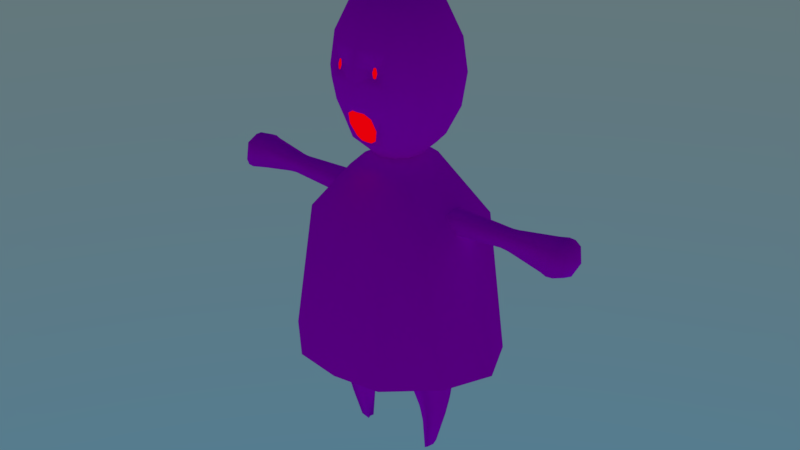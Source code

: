 # Source: KJ_ZL_Character_Models_01.blend  (saved by Blender 2.79.0; exported with 4.5.12 LTS)
import bpy
from mathutils import Matrix  # noqa: F401  (used for matrix-valued properties, if any)

bpy.ops.wm.read_factory_settings(use_empty=True)
scene = bpy.context.scene
scene.name = 'Scene'

# ---- collections
col_collection_1 = bpy.data.collections.new('Collection 1'); scene.collection.children.link(col_collection_1)

# ---- images (referenced by path relative to the original .blend; pixels are not part of the script)
import os
ASSET_DIR = os.environ.get("B2B_ASSET_DIR", "")  # directory of the original .blend (textures are referenced by path, not embedded)
HERE = os.path.dirname(os.path.abspath(__file__))  # packed textures are extracted next to this script under _unpacked/

def load_image(name, relpath, width, height, colorspace="sRGB"):
    """Load a texture the original file referenced (path relative to the .blend, or extracted next to this script)."""
    p = next((c for c in (os.path.join(HERE, relpath), os.path.join(ASSET_DIR, relpath)) if relpath and os.path.exists(c)), "")
    if p:
        img = bpy.data.images.load(p, check_existing=True)
        img.name = name
    else:  # same state as the original file: an image datablock whose file is absent (Cycles renders it pink)
        img = bpy.data.images.new(name, width, height)
        img.source = "FILE"
        img.filepath = "//" + (relpath or name)
    img.colorspace_settings.name = colorspace
    return img
img_coloratlasraw_png = load_image('colorAtlasRaw.png', 'colorAtlasRaw.png', 1024, 1024, 'sRGB')

# ---- materials (node trees are filled in below, after node groups)
mat_atlascarrier = bpy.data.materials.new('atlasCarrier')
mat_atlascarrier.alpha_threshold = 0.0
mat_atlascarrier.roughness = 0.5
mat_emitter = bpy.data.materials.new('emitter')
mat_emitter.alpha_threshold = 0.0
mat_emitter.diffuse_color = (0.8, 0.0, 0.00322, 1.0)
mat_emitter.roughness = 0.5

# ---- material node trees
mat_atlascarrier.use_nodes = True; mat_atlascarrier.node_tree.nodes.clear()
_N = mat_atlascarrier.node_tree.nodes; _L = mat_atlascarrier.node_tree.links
n0 = _N.new('ShaderNodeOutputMaterial'); n0.name = 'Material Output'; n0.location = (300, 300)
n1 = _N.new('ShaderNodeBsdfDiffuse'); n1.name = 'Diffuse BSDF'; n1.location = (10, 300)
n2 = _N.new('ShaderNodeTexImage'); n2.name = 'Image Texture'; n2.location = (-196, 327)
n2.width = 140
n2.image = img_coloratlasraw_png
_L.new(n1.outputs[0], n0.inputs[0])
_L.new(n2.outputs[0], n1.inputs[0])
n0.is_active_output = True
mat_emitter.use_nodes = True; mat_emitter.node_tree.nodes.clear()
_N = mat_emitter.node_tree.nodes; _L = mat_emitter.node_tree.links
n0 = _N.new('ShaderNodeOutputMaterial'); n0.name = 'Material Output'; n0.location = (300, 300)
n1 = _N.new('ShaderNodeEmission'); n1.name = 'Emission'; n1.location = (10, 300)
n1.inputs[0].default_value = (0.8, 0.0, 0.00309, 1.0)
_L.new(n1.outputs[0], n0.inputs[0])
n0.is_active_output = True

# ---- world
world_world = bpy.data.worlds.new('World'); scene.world = world_world
world_world.use_nodes = True; world_world.node_tree.nodes.clear()
_N = world_world.node_tree.nodes; _L = world_world.node_tree.links
n0 = _N.new('ShaderNodeOutputWorld'); n0.name = 'World Output'; n0.location = (300, 300)
n1 = _N.new('ShaderNodeBackground'); n1.name = 'Background'; n1.location = (10, 300)
n2 = _N.new('ShaderNodeTexSky'); n2.name = 'Sky Texture'; n2.location = (-190, 300)
n2.sky_type = 'HOSEK_WILKIE'
n2.sun_elevation = 1.571
_L.new(n1.outputs[0], n0.inputs[0])
_L.new(n2.outputs[0], n1.inputs[0])
n0.is_active_output = True
world_world.color = (0.05088, 0.05088, 0.05088)
world_world.use_sun_shadow = False
world_world.sun_shadow_jitter_overblur = 0.0
world_world.cycles.sampling_method = 'MANUAL'

# ---- meshes
me_sphere_001 = bpy.data.meshes.new('Sphere.001')
me_sphere_001.from_pydata([(0.0, 0.9091, 0.797), (0.0, 9.564e-09, 1.648), (0.0, -0.5865, 1.368), (0.0, -0.9828, 0.797), (-0.1341, -0.5485, 1.368), (-0.3898, -0.8781, 0.797), (-0.3934, -0.3542, 1.368), (-0.8316, -0.5329, 0.797), (-0.4883, 1.831e-07, 1.368), (-0.9933, 2.874e-07, 0.797), (-0.3934, 0.3542, 1.368), (-0.8316, 0.6035, 0.797), (-0.1341, 0.5345, 1.368), (-0.3898, 0.8383, 0.797), (0.0, 0.5743, 1.368), (0.0, 1.182, -0.8514), (0.0, -1.131, -0.8514), (-0.5811, -1.047, -0.8514), (-1.113, -0.5653, -0.8514), (-1.361, 2.932e-07, -0.8514), (-1.113, 0.5653, -0.8514), (-0.5811, 1.047, -0.8514)], [], [(3, 2, 4, 5), (2, 1, 4), (4, 1, 6), (5, 4, 6, 7), (6, 1, 8), (7, 6, 8, 9), (9, 8, 10, 11), (8, 1, 10), (11, 10, 12, 13), (10, 1, 12), (12, 1, 14), (13, 12, 14, 0), (3, 5, 17, 16), (9, 11, 20, 19), (5, 7, 18, 17), (13, 0, 15, 21), (11, 13, 21, 20), (7, 9, 19, 18)])
me_sphere_001.polygons.foreach_set('use_smooth', [True] * 18)
_uv = me_sphere_001.uv_layers.new(name='UVMap')
_uv.uv.foreach_set('vector', [0.4365, 0.05395, 0.4368, 0.05352, 0.437, 0.0537, 0.4368, 0.0541, 0.4368, 0.05352, 0.4374, 0.05328, 0.437, 0.0537, 0.437, 0.0537, 0.4374, 0.05328, 0.4372, 0.0538, 0.4368, 0.0541, 0.437, 0.0537, 0.4372, 0.0538, 0.4371, 0.05418, 0.4372, 0.0538, 0.4374, 0.05328, 0.4374, 0.05383, 0.4371, 0.05418, 0.4372, 0.0538, 0.4374, 0.05383, 0.4374, 0.05421, 0.4374, 0.05421, 0.4374, 0.05383, 0.4376, 0.05381, 0.4377, 0.05419, 0.4374, 0.05383, 0.4374, 0.05328, 0.4376, 0.05381, 0.4377, 0.05419, 0.4376, 0.05381, 0.4378, 0.05371, 0.438, 0.05413, 0.4376, 0.05381, 0.4374, 0.05328, 0.4378, 0.05371, 0.4378, 0.05371, 0.4374, 0.05328, 0.438, 0.05354, 0.438, 0.05413, 0.4378, 0.05371, 0.438, 0.05354, 0.4383, 0.05399, 0.4365, 0.05395, 0.4368, 0.0541, 0.4368, 0.0541, 0.4365, 0.05395, 0.4374, 0.05421, 0.4377, 0.05419, 0.4377, 0.05419, 0.4374, 0.05421, 0.4368, 0.0541, 0.4371, 0.05418, 0.4371, 0.05418, 0.4368, 0.0541, 0.438, 0.05413, 0.4383, 0.05399, 0.4383, 0.05399, 0.438, 0.05413, 0.4377, 0.05419, 0.438, 0.05413, 0.438, 0.05413, 0.4377, 0.05419, 0.4371, 0.05418, 0.4374, 0.05421, 0.4374, 0.05421, 0.4371, 0.05418])
me_sphere_001.materials.append(mat_atlascarrier)
me_sphere_001.materials.append(mat_emitter)
me_sphere_001.use_remesh_preserve_volume = False
me_sphere_001.use_remesh_preserve_attributes = False
me_sphere_001.use_mirror_vertex_groups = False
me_sphere_001.update()
me_sphere = bpy.data.meshes.new('Sphere')
me_sphere.from_pydata([(0.0, 0.6521, 1.108), (0.0, 0.9239, -0.3827), (0.0, 0.7071, -0.8157), (0.0, 0.3827, -1.078), (-1.308e-07, 7.55e-08, 1.568), (-0.455, 0.04786, -2.278), (-0.5253, 0.08844, -2.213), (-0.4678, 1.913e-07, -2.278), (-0.549, 2.062e-07, -2.213), (-0.455, -0.04786, -2.278), (-0.5253, -0.08844, -2.213), (-9.921e-10, -0.3827, 1.416), (0.0, -0.6521, 1.108), (0.0, -0.8143, 0.6282), (0.0, -0.9391, 0.04849), (-4.57e-08, -0.9239, -0.3827), (-4.57e-08, -0.7071, -0.8157), (-1.589e-08, -0.3827, -1.078), (-0.1913, -0.3314, 1.416), (-0.3295, -0.5648, 1.108), (-0.409, -0.7052, 0.6282), (-0.4713, -0.8133, 0.04849), (-0.4619, -0.8001, -0.3827), (-0.3536, -0.6124, -0.8157), (-0.1913, -0.3314, -1.078), (-0.3314, -0.1913, 1.416), (-0.5682, -0.3261, 1.108), (-0.7071, -0.4071, 0.6282), (-0.8151, -0.4696, 0.04849), (-0.8001, -0.4619, -0.3827), (-0.6124, -0.3536, -0.8157), (-0.3314, -0.1913, -1.315), (-0.3827, 1.692e-07, 1.416), (-0.6555, 2.256e-07, 1.108), (-0.8162, 1.956e-07, 0.6282), (-0.9409, 2.237e-07, 0.04849), (-0.9239, 1.99e-07, -0.3827), (-0.7071, 2.288e-07, -0.8157), (-0.2742, 1.692e-07, -1.315), (-0.3314, 0.1913, 1.416), (-0.5682, 0.3261, 1.108), (-0.7071, 0.4071, 0.6282), (-0.8151, 0.4696, 0.04849), (-0.8001, 0.4619, -0.3827), (-0.6124, 0.3536, -0.8157), (-0.3314, 0.1913, -1.315), (0.0, 1.51e-07, -1.154), (-0.1913, 0.3314, 1.416), (-0.3295, 0.5648, 1.108), (-0.409, 0.7052, 0.6282), (-0.4713, 0.8133, 0.04849), (-0.4619, 0.8001, -0.3827), (-0.3536, 0.6124, -0.8157), (-0.1913, 0.3314, -1.078), (1.391e-08, 0.3827, 1.416), (0.0, 0.8143, 0.6282), (0.0, 0.9391, 0.04849), (-0.6273, -0.258, -1.387), (-0.5936, -0.1725, -1.829), (-0.4461, 1.84e-07, -1.847), (-0.335, 1.734e-07, -1.434), (-0.5936, 0.1725, -1.829), (-0.6273, 0.258, -1.387), (-0.377, -0.1654, -1.429), (-0.4566, -0.09565, -1.847), (-0.6398, 2.134e-07, -1.829), (-0.6964, 2.207e-07, -1.387), (-0.377, 0.1654, -1.429), (-0.4566, 0.09565, -1.847), (-0.6213, -0.2261, -1.562), (-0.6143, -0.2082, -1.654), (-0.6186, -0.2173, -1.608), (-0.4168, 1.803e-07, -1.681), (-0.3934, 1.78e-07, -1.594), (-0.4067, 1.792e-07, -1.637), (-0.6143, 0.2082, -1.654), (-0.6213, 0.2261, -1.562), (-0.6186, 0.2173, -1.608), (-0.4216, -0.1343, -1.591), (-0.4384, -0.1196, -1.68), (-0.4315, -0.1266, -1.635), (-0.6701, 2.164e-07, -1.654), (-0.6819, 2.18e-07, -1.562), (-0.6769, 2.172e-07, -1.608), (-0.4216, 0.1343, -1.591), (-0.4384, 0.1196, -1.68), (-0.4315, 0.1266, -1.635), (-0.8216, 0.1514, 0.8343), (-0.7699, 0.1214, 1.013), (-0.7962, 2.308e-07, 1.057), (-0.8589, 2.178e-07, 0.7723), (-0.8216, -0.1514, 0.8343), (-0.7699, -0.1214, 1.013), (-2.326, -0.03919, 0.9687), (-2.326, -0.04893, 0.911), (-2.326, 2.489e-07, 0.9863), (-2.326, 2.453e-07, 0.8906), (-2.326, 0.03919, 0.9687), (-2.326, 0.04893, 0.911), (-1.475, 2.39e-07, 1.049), (-1.619, 2.426e-07, 1.067), (-1.518, 2.4e-07, 1.053), (-1.568, 2.411e-07, 1.058), (-1.473, -0.09498, 1.007), (-1.611, -0.1089, 1.018), (-1.515, -0.09816, 1.009), (-1.563, -0.1018, 1.012), (-1.611, 0.1089, 1.018), (-1.473, 0.09498, 1.007), (-1.563, 0.1018, 1.012), (-1.515, 0.09816, 1.009), (-1.624, 0.136, 0.8574), (-1.476, 0.1186, 0.8668), (-1.571, 0.1271, 0.8623), (-1.521, 0.1226, 0.8647), (-1.624, -0.136, 0.8574), (-1.476, -0.1186, 0.8668), (-1.571, -0.1271, 0.8623), (-1.521, -0.1226, 0.8647), (-1.479, 2.302e-07, 0.8173), (-1.634, 2.325e-07, 0.8007), (-1.525, 2.309e-07, 0.8136), (-1.578, 2.317e-07, 0.8093), (-0.7225, -0.1137, 0.9968), (-0.8884, -0.1194, 1.017), (-0.9332, -0.149, 0.8414), (-0.7709, -0.142, 0.8295), (-0.7402, 2.297e-07, 1.026), (-0.9136, 2.323e-07, 1.066), (-0.9668, 2.205e-07, 0.78), (-0.8024, 2.154e-07, 0.7722), (-0.8884, 0.1194, 1.017), (-0.7225, 0.1137, 0.9968), (-0.7709, 0.142, 0.8295), (-0.9332, 0.149, 0.8414), (-2.025, 2.365e-07, 0.7281), (-2.025, 0.2098, 0.8161), (-2.025, 0.1674, 1.063), (-2.025, 2.519e-07, 1.139), (-2.025, -0.1674, 1.063), (-2.025, -0.2098, 0.8161), (-2.267, -0.1429, 1.046), (-2.106, -0.1852, 1.077), (-2.182, -0.181, 1.074), (-2.106, 2.548e-07, 1.161), (-2.267, 2.545e-07, 1.111), (-2.182, 2.561e-07, 1.156), (-2.106, 0.1852, 1.077), (-2.267, 0.1429, 1.046), (-2.182, 0.181, 1.074), (-2.267, -0.1796, 0.8348), (-2.106, -0.2322, 0.8035), (-2.182, -0.2266, 0.8072), (-2.267, 0.1796, 0.8348), (-2.106, 0.2322, 0.8035), (-2.182, 0.2266, 0.8072), (-2.106, 2.377e-07, 0.7061), (-2.267, 2.413e-07, 0.7592), (-2.182, 2.389e-07, 0.7123), (0.0, 0.5205, 3.167), (0.0, 0.68, 2.077), (0.0, 0.5205, 1.753), (0.0, 0.2817, 1.536), (0.0, 1.705e-07, 3.46), (0.0, -0.3054, 2.13), (0.0, -0.2001, 1.907), (-0.06541, -0.2736, 2.09), (-0.04671, -0.2059, 1.939), (-0.1299, -0.524, 1.825), (-0.157, -0.6221, 2.104), (0.0, -0.5155, 1.779), (0.0, -0.6682, 2.162), (0.0, -0.2817, 3.384), (0.0, -0.5205, 3.167), (0.0, -0.68, 2.843), (0.0, -0.7361, 2.46), (0.0, -0.6943, 2.233), (0.0, -0.5205, 1.753), (0.0, -0.2817, 1.536), (-0.1408, -0.2439, 3.384), (-0.2602, -0.4508, 3.167), (-0.2457, -0.6365, 2.674), (-0.2517, -0.6493, 2.575), (-0.3471, -0.6013, 2.233), (-0.2602, -0.4508, 1.753), (-0.1408, -0.2439, 1.536), (-0.2439, -0.1408, 3.384), (-0.4508, -0.2602, 3.167), (-0.5889, -0.34, 2.843), (-0.6375, -0.368, 2.46), (-0.5889, -0.34, 2.077), (-0.4508, -0.2602, 1.753), (-0.2439, -0.1408, 1.536), (-0.2817, 2.395e-07, 3.384), (-0.5205, 2.834e-07, 3.167), (-0.68, 2.615e-07, 2.843), (-0.7361, 2.834e-07, 2.46), (-0.68, 2.615e-07, 2.077), (-0.5205, 2.834e-07, 1.753), (-0.2817, 2.395e-07, 1.536), (-0.2439, 0.1408, 3.384), (-0.4508, 0.2602, 3.167), (-0.5889, 0.34, 2.843), (-0.6375, 0.368, 2.46), (-0.5889, 0.34, 2.077), (-0.4508, 0.2602, 1.753), (-0.2439, 0.1408, 1.536), (0.0, 2.261e-07, 1.46), (-0.1408, 0.2439, 3.384), (-0.2602, 0.4508, 3.167), (-0.34, 0.5889, 2.843), (-0.368, 0.6375, 2.46), (-0.34, 0.5889, 2.077), (-0.2602, 0.4508, 1.753), (-0.1408, 0.2439, 1.536), (0.0, 0.2817, 3.384), (0.0, 0.68, 2.843), (0.0, 0.7361, 2.46), (-0.2204, -0.6577, 2.575), (-0.2162, -0.6444, 2.674), (-0.34, -0.5889, 2.843), (-0.368, -0.6375, 2.46), (0.0, 0.6003, 1.915), (-0.09616, -0.2398, 2.014), (0.0, -0.2527, 2.018), (-0.1836, -0.573, 1.965), (-0.3037, -0.526, 1.993), (-0.5198, -0.3001, 1.915), (-0.6003, 2.724e-07, 1.915), (-0.5198, 0.3001, 1.915), (-0.3001, 0.5198, 1.915), (-0.02336, -0.203, 1.904), (-0.0327, -0.2895, 2.131), (-0.07852, -0.6451, 2.154), (-0.06497, -0.5197, 1.784), (-0.07042, -0.2628, 1.536), (-0.1301, -0.4856, 1.753), (-0.1736, -0.6478, 2.233), (-0.184, -0.6868, 2.46), (-0.17, -0.6345, 2.843), (-0.1301, -0.4856, 3.167), (-0.07042, -0.2628, 3.384), (-0.2366, -0.6548, 2.565), (-0.2305, -0.6392, 2.683), (-0.1643, -0.3888, 2.603), (-0.04808, -0.2463, 2.016), (-0.2057, -0.6545, 2.624), (-0.354, -0.6132, 2.651), (-0.6132, -0.354, 2.651), (-0.7081, 2.724e-07, 2.651), (-0.6132, 0.354, 2.651), (-0.354, 0.6132, 2.651), (0.0, 0.7081, 2.651), (0.0, -0.7081, 2.651), (-0.2614, -0.6396, 2.624)], [], [(59, 64, 9, 7), (68, 59, 7, 5), (38, 31, 63, 60), (9, 10, 8, 7), (30, 37, 66, 57), (45, 38, 60, 67), (65, 61, 6, 8), (7, 8, 6, 5), (61, 68, 5, 6), (37, 44, 62, 66), (58, 65, 8, 10), (14, 13, 20, 21), (12, 11, 18, 19), (17, 16, 23, 24), (15, 14, 21, 22), (13, 12, 19, 20), (11, 4, 18), (46, 17, 24), (16, 15, 22, 23), (24, 23, 30, 31), (22, 21, 28, 29), (20, 19, 26, 27), (18, 4, 25), (46, 24, 31), (23, 22, 29, 30), (21, 20, 27, 28), (19, 18, 25, 26), (124, 128, 99, 103), (25, 4, 32), (46, 31, 38), (30, 29, 36, 37), (28, 27, 34, 35), (26, 25, 32, 33), (44, 45, 67, 62), (29, 28, 35, 36), (46, 38, 45), (37, 36, 43, 44), (35, 34, 41, 42), (33, 32, 39, 40), (31, 30, 57, 63), (36, 35, 42, 43), (134, 129, 119, 112), (32, 4, 39), (40, 39, 47, 48), (45, 44, 52, 53), (43, 42, 50, 51), (41, 40, 48, 49), (39, 4, 47), (46, 45, 53), (44, 43, 51, 52), (42, 41, 49, 50), (53, 52, 2, 3), (51, 50, 56, 1), (49, 48, 0, 55), (47, 4, 54), (46, 53, 3), (52, 51, 1, 2), (50, 49, 55, 56), (48, 47, 54, 0), (78, 73, 60, 63), (73, 84, 67, 60), (84, 76, 62, 67), (76, 82, 66, 62), (69, 78, 63, 57), (82, 69, 57, 66), (68, 61, 75, 85), (64, 59, 72, 79), (61, 65, 81, 75), (58, 64, 79, 70), (59, 68, 85, 72), (64, 58, 10, 9), (73, 78, 80, 74), (74, 80, 79, 72), (76, 84, 86, 77), (77, 86, 85, 75), (78, 69, 71, 80), (80, 71, 70, 79), (82, 76, 77, 83), (83, 77, 75, 81), (84, 73, 74, 86), (86, 74, 72, 85), (69, 82, 83, 71), (71, 83, 81, 70), (65, 58, 70, 81), (27, 26, 123, 126), (41, 34, 130, 133), (129, 125, 116, 119), (128, 131, 108, 99), (131, 128, 89, 88), (33, 40, 132, 127), (94, 93, 95, 96), (96, 95, 97, 98), (40, 41, 133, 132), (34, 27, 126, 130), (157, 150, 94, 96), (131, 134, 112, 108), (135, 140, 151, 156), (139, 138, 144, 142), (111, 120, 135, 136), (137, 136, 154, 147), (26, 33, 127, 123), (120, 111, 113, 122), (122, 113, 114, 121), (121, 114, 112, 119), (104, 115, 117, 106), (106, 117, 118, 105), (105, 118, 116, 103), (115, 120, 122, 117), (117, 122, 121, 118), (118, 121, 119, 116), (111, 107, 109, 113), (113, 109, 110, 114), (114, 110, 108, 112), (100, 104, 106, 102), (102, 106, 105, 101), (101, 105, 103, 99), (107, 100, 102, 109), (109, 102, 101, 110), (110, 101, 99, 108), (140, 139, 142, 151), (92, 91, 126, 123), (90, 91, 125, 129), (92, 89, 128, 124), (88, 87, 134, 131), (90, 87, 133, 130), (88, 89, 127, 132), (125, 124, 103, 116), (129, 134, 87, 90), (132, 133, 87, 88), (123, 127, 89, 92), (130, 126, 91, 90), (124, 125, 91, 92), (138, 137, 147, 144), (145, 148, 97, 95), (153, 157, 96, 98), (150, 141, 93, 94), (136, 135, 156, 154), (148, 153, 98, 97), (145, 141, 143, 146), (146, 143, 142, 144), (148, 145, 146, 149), (149, 146, 144, 147), (157, 153, 155, 158), (158, 155, 154, 156), (141, 150, 152, 143), (143, 152, 151, 142), (150, 157, 158, 152), (152, 158, 156, 151), (153, 148, 149, 155), (155, 149, 147, 154), (141, 145, 95, 93), (100, 107, 137, 138), (115, 104, 139, 140), (107, 111, 136, 137), (104, 100, 138, 139), (120, 115, 140, 135), (225, 168, 167, 223), (226, 184, 168, 225), (245, 232, 166, 223), (234, 170, 165, 231), (233, 169, 166, 232), (236, 177, 170, 234), (235, 236, 184, 185), (237, 238, 221, 183), (239, 240, 180, 220), (172, 163, 179, 241), (207, 178, 235, 185), (237, 183, 169, 233), (243, 181, 244), (240, 241, 179, 180), (220, 180, 187, 188), (179, 163, 186), (207, 185, 192), (226, 183, 190, 227), (247, 220, 188, 248), (180, 179, 186, 187), (185, 184, 191, 192), (183, 221, 189, 190), (207, 192, 199), (227, 190, 197, 228), (248, 188, 195, 249), (187, 186, 193, 194), (192, 191, 198, 199), (190, 189, 196, 197), (188, 187, 194, 195), (186, 163, 193), (194, 193, 200, 201), (199, 198, 205, 206), (197, 196, 203, 204), (195, 194, 201, 202), (193, 163, 200), (207, 199, 206), (228, 197, 204, 229), (249, 195, 202, 250), (206, 205, 213, 214), (204, 203, 211, 212), (202, 201, 209, 210), (200, 163, 208), (207, 206, 214), (229, 204, 212, 230), (250, 202, 210, 251), (201, 200, 208, 209), (208, 163, 215), (207, 214, 162), (230, 212, 160, 222), (251, 210, 216, 252), (209, 208, 215, 159), (214, 213, 161, 162), (212, 211, 217, 160), (210, 209, 159, 216), (246, 218, 175, 253), (254, 181, 220, 247), (242, 182, 221, 238), (243, 219, 174, 239), (254, 182, 244), (246, 219, 244), (242, 218, 244), (213, 230, 222, 161), (205, 229, 230, 213), (198, 228, 229, 205), (191, 227, 228, 198), (184, 226, 227, 191), (231, 245, 223, 167), (183, 226, 225, 169), (169, 225, 223, 166), (165, 224, 245, 231), (182, 242, 244), (181, 243, 239, 220), (218, 242, 238, 175), (173, 172, 241, 240), (219, 243, 244), (176, 237, 233, 171), (174, 173, 240, 239), (176, 175, 238, 237), (178, 177, 236, 235), (184, 236, 234, 168), (171, 233, 232, 164), (168, 234, 231, 167), (224, 164, 232, 245), (218, 246, 244), (181, 254, 244), (182, 254, 247, 221), (219, 246, 253, 174), (211, 251, 252, 217), (203, 250, 251, 211), (196, 249, 250, 203), (189, 248, 249, 196), (221, 247, 248, 189)])
me_sphere.polygons.foreach_set('use_smooth', [True] * 248)
me_sphere.polygons.foreach_set('material_index', [0, 0, 0, 0, 0, 0, 0, 0, 0, 0, 0, 0, 0, 0, 0, 0, 0, 0, 0, 0, 0, 0, 0, 0, 0, 0, 0, 0, 0, 0, 0, 0, 0, 0, 0, 0, 0, 0, 0, 0, 0, 0, 0, 0, 0, 0, 0, 0, 0, 0, 0, 0, 0, 0, 0, 0, 0, 0, 0, 0, 0, 0, 0, 0, 0, 0, 0, 0, 0, 0, 0, 0, 0, 0, 0, 0, 0, 0, 0, 0, 0, 0, 0, 0, 0, 0, 0, 0, 0, 0, 0, 0, 0, 0, 0, 0, 0, 0, 0, 0, 0, 0, 0, 0, 0, 0, 0, 0, 0, 0, 0, 0, 0, 0, 0, 0, 0, 0, 0, 0, 0, 0, 0, 0, 0, 0, 0, 0, 0, 0, 0, 0, 0, 0, 0, 0, 0, 0, 0, 0, 0, 0, 0, 0, 0, 0, 0, 0, 0, 0, 0, 0, 0, 0, 0, 0, 1, 0, 1, 1, 1, 0, 0, 0, 0, 0, 0, 0, 1, 0, 0, 0, 0, 0, 0, 0, 0, 0, 0, 0, 0, 0, 0, 0, 0, 0, 0, 0, 0, 0, 0, 0, 0, 0, 0, 0, 0, 0, 0, 0, 0, 0, 0, 0, 0, 0, 0, 0, 0, 0, 0, 0, 0, 0, 1, 1, 1, 0, 0, 0, 0, 0, 1, 0, 1, 1, 1, 0, 0, 0, 1, 0, 0, 0, 0, 0, 1, 1, 1, 1, 1, 0, 0, 0, 0, 0, 0, 0])
_uv = me_sphere.uv_layers.new(name='UVMap')
_uv.uv.foreach_set('vector', [0.4374, 0.1301, 0.4374, 0.1301, 0.4374, 0.1302, 0.4374, 0.1303, 0.4374, 0.1301, 0.4374, 0.1301, 0.4374, 0.1303, 0.4374, 0.1303, 0.4374, 0.1302, 0.4373, 0.1301, 0.4373, 0.1301, 0.4374, 0.1301, 0.4374, 0.1302, 0.4374, 0.1302, 0.4374, 0.1302, 0.4374, 0.1303, 0.4372, 0.1299, 0.4374, 0.1298, 0.4374, 0.1301, 0.4373, 0.1301, 0.4375, 0.1301, 0.4374, 0.1302, 0.4374, 0.1301, 0.4374, 0.1301, 0.4374, 0.1301, 0.4374, 0.1301, 0.4374, 0.1302, 0.4374, 0.1302, 0.4374, 0.1303, 0.4374, 0.1302, 0.4374, 0.1302, 0.4374, 0.1303, 0.4374, 0.1301, 0.4374, 0.1301, 0.4374, 0.1303, 0.4374, 0.1302, 0.4374, 0.1298, 0.4376, 0.1299, 0.4374, 0.1301, 0.4374, 0.1301, 0.4374, 0.1301, 0.4374, 0.1301, 0.4374, 0.1302, 0.4374, 0.1302, 0.4363, 0.1293, 0.4363, 0.1287, 0.4367, 0.1288, 0.4367, 0.1293, 0.4365, 0.1282, 0.4368, 0.1277, 0.437, 0.1279, 0.4368, 0.1283, 0.437, 0.1303, 0.4367, 0.1301, 0.4369, 0.1299, 0.4371, 0.1302, 0.4364, 0.1297, 0.4363, 0.1293, 0.4367, 0.1293, 0.4368, 0.1296, 0.4363, 0.1287, 0.4365, 0.1282, 0.4368, 0.1283, 0.4367, 0.1288, 0.4368, 0.1277, 0.4374, 0.1275, 0.437, 0.1279, 0.4374, 0.1304, 0.437, 0.1303, 0.4371, 0.1302, 0.4367, 0.1301, 0.4364, 0.1297, 0.4368, 0.1296, 0.4369, 0.1299, 0.4371, 0.1302, 0.4369, 0.1299, 0.4372, 0.1299, 0.4373, 0.1301, 0.4368, 0.1296, 0.4367, 0.1293, 0.4371, 0.1293, 0.4371, 0.1295, 0.4367, 0.1288, 0.4368, 0.1283, 0.4371, 0.1284, 0.4371, 0.1288, 0.437, 0.1279, 0.4374, 0.1275, 0.4372, 0.128, 0.4374, 0.1304, 0.4371, 0.1302, 0.4373, 0.1301, 0.4369, 0.1299, 0.4368, 0.1296, 0.4371, 0.1295, 0.4372, 0.1299, 0.4367, 0.1293, 0.4367, 0.1288, 0.4371, 0.1288, 0.4371, 0.1293, 0.4368, 0.1283, 0.437, 0.1279, 0.4372, 0.128, 0.4371, 0.1284, 0.4374, 0.1286, 0.4374, 0.1286, 0.4374, 0.1286, 0.4374, 0.1286, 0.4372, 0.128, 0.4374, 0.1275, 0.4374, 0.1281, 0.4374, 0.1304, 0.4373, 0.1301, 0.4374, 0.1302, 0.4372, 0.1299, 0.4371, 0.1295, 0.4374, 0.1295, 0.4374, 0.1298, 0.4371, 0.1293, 0.4371, 0.1288, 0.4374, 0.1288, 0.4374, 0.1292, 0.4371, 0.1284, 0.4372, 0.128, 0.4374, 0.1281, 0.4374, 0.1284, 0.4376, 0.1299, 0.4375, 0.1301, 0.4374, 0.1301, 0.4374, 0.1301, 0.4371, 0.1295, 0.4371, 0.1293, 0.4374, 0.1292, 0.4374, 0.1295, 0.4374, 0.1304, 0.4374, 0.1302, 0.4375, 0.1301, 0.4374, 0.1298, 0.4374, 0.1295, 0.4377, 0.1296, 0.4376, 0.1299, 0.4374, 0.1292, 0.4374, 0.1288, 0.4377, 0.1288, 0.4377, 0.1293, 0.4374, 0.1284, 0.4374, 0.1281, 0.4376, 0.128, 0.4377, 0.1284, 0.4373, 0.1301, 0.4372, 0.1299, 0.4373, 0.1301, 0.4373, 0.1301, 0.4374, 0.1295, 0.4374, 0.1292, 0.4377, 0.1293, 0.4377, 0.1296, 0.4374, 0.1286, 0.4374, 0.1286, 0.4374, 0.1286, 0.4374, 0.1286, 0.4374, 0.1281, 0.4374, 0.1275, 0.4376, 0.128, 0.4377, 0.1284, 0.4376, 0.128, 0.4378, 0.1279, 0.438, 0.1283, 0.4375, 0.1301, 0.4376, 0.1299, 0.4378, 0.13, 0.4376, 0.1302, 0.4377, 0.1296, 0.4377, 0.1293, 0.4381, 0.1293, 0.438, 0.1296, 0.4377, 0.1288, 0.4377, 0.1284, 0.438, 0.1283, 0.4381, 0.1288, 0.4376, 0.128, 0.4374, 0.1275, 0.4378, 0.1279, 0.4374, 0.1304, 0.4375, 0.1301, 0.4376, 0.1302, 0.4376, 0.1299, 0.4377, 0.1296, 0.438, 0.1296, 0.4378, 0.13, 0.4377, 0.1293, 0.4377, 0.1288, 0.4381, 0.1288, 0.4381, 0.1293, 0.4376, 0.1302, 0.4378, 0.13, 0.4381, 0.1301, 0.4377, 0.1303, 0.438, 0.1296, 0.4381, 0.1293, 0.4385, 0.1294, 0.4383, 0.1298, 0.4381, 0.1288, 0.438, 0.1283, 0.4383, 0.1282, 0.4385, 0.1288, 0.4378, 0.1279, 0.4374, 0.1275, 0.438, 0.1278, 0.4374, 0.1304, 0.4376, 0.1302, 0.4377, 0.1303, 0.4378, 0.13, 0.438, 0.1296, 0.4383, 0.1298, 0.4381, 0.1301, 0.4381, 0.1293, 0.4381, 0.1288, 0.4385, 0.1288, 0.4385, 0.1294, 0.438, 0.1283, 0.4378, 0.1279, 0.438, 0.1278, 0.4383, 0.1282, 0.4374, 0.1301, 0.4374, 0.1301, 0.4374, 0.1301, 0.4373, 0.1301, 0.4374, 0.1301, 0.4374, 0.1301, 0.4374, 0.1301, 0.4374, 0.1301, 0.4374, 0.1301, 0.4374, 0.1301, 0.4374, 0.1301, 0.4374, 0.1301, 0.4374, 0.1301, 0.4374, 0.1301, 0.4374, 0.1301, 0.4374, 0.1301, 0.4374, 0.1301, 0.4374, 0.1301, 0.4373, 0.1301, 0.4373, 0.1301, 0.4374, 0.1301, 0.4374, 0.1301, 0.4373, 0.1301, 0.4374, 0.1301, 0.4374, 0.1301, 0.4374, 0.1301, 0.4374, 0.1301, 0.4374, 0.1301, 0.4374, 0.1301, 0.4374, 0.1301, 0.4374, 0.1301, 0.4374, 0.1301, 0.4374, 0.1301, 0.4374, 0.1301, 0.4374, 0.1301, 0.4374, 0.1301, 0.4374, 0.1301, 0.4374, 0.1301, 0.4374, 0.1301, 0.4374, 0.1301, 0.4374, 0.1301, 0.4374, 0.1301, 0.4374, 0.1301, 0.4374, 0.1301, 0.4374, 0.1301, 0.4374, 0.1301, 0.4374, 0.1302, 0.4374, 0.1302, 0.4374, 0.1301, 0.4374, 0.1301, 0.4374, 0.1301, 0.4374, 0.1301, 0.4374, 0.1301, 0.4374, 0.1301, 0.4374, 0.1301, 0.4374, 0.1301, 0.4374, 0.1301, 0.4374, 0.1301, 0.4374, 0.1301, 0.4374, 0.1301, 0.4374, 0.1301, 0.4374, 0.1301, 0.4374, 0.1301, 0.4374, 0.1301, 0.4374, 0.1301, 0.4374, 0.1301, 0.4374, 0.1301, 0.4374, 0.1301, 0.4374, 0.1301, 0.4374, 0.1301, 0.4374, 0.1301, 0.4374, 0.1301, 0.4374, 0.1301, 0.4374, 0.1301, 0.4374, 0.1301, 0.4374, 0.1301, 0.4374, 0.1301, 0.4374, 0.1301, 0.4374, 0.1301, 0.4374, 0.1301, 0.4374, 0.1301, 0.4374, 0.1301, 0.4374, 0.1301, 0.4374, 0.1301, 0.4374, 0.1301, 0.4374, 0.1301, 0.4374, 0.1301, 0.4374, 0.1301, 0.4374, 0.1301, 0.4374, 0.1301, 0.4374, 0.1301, 0.4374, 0.1301, 0.4374, 0.1301, 0.4374, 0.1301, 0.4374, 0.1301, 0.4374, 0.1301, 0.4374, 0.1301, 0.4374, 0.1301, 0.4374, 0.1301, 0.4374, 0.1301, 0.4371, 0.1288, 0.4371, 0.1284, 0.4373, 0.1285, 0.4373, 0.1287, 0.4377, 0.1288, 0.4374, 0.1288, 0.4374, 0.1287, 0.4375, 0.1287, 0.4374, 0.1286, 0.4374, 0.1286, 0.4374, 0.1286, 0.4374, 0.1286, 0.4374, 0.1286, 0.4374, 0.1286, 0.4374, 0.1286, 0.4374, 0.1286, 0.4374, 0.1286, 0.4374, 0.1286, 0.4374, 0.1286, 0.4375, 0.1286, 0.4374, 0.1284, 0.4377, 0.1284, 0.4375, 0.1285, 0.4374, 0.1285, 0.4374, 0.1286, 0.4374, 0.1286, 0.4374, 0.1286, 0.4374, 0.1286, 0.4374, 0.1286, 0.4374, 0.1286, 0.4374, 0.1286, 0.4374, 0.1286, 0.4377, 0.1284, 0.4377, 0.1288, 0.4375, 0.1287, 0.4375, 0.1285, 0.4374, 0.1288, 0.4371, 0.1288, 0.4373, 0.1287, 0.4374, 0.1287, 0.4374, 0.1286, 0.4374, 0.1286, 0.4374, 0.1286, 0.4374, 0.1286, 0.4374, 0.1286, 0.4374, 0.1286, 0.4374, 0.1286, 0.4374, 0.1286, 0.4374, 0.1286, 0.4374, 0.1286, 0.4374, 0.1286, 0.4374, 0.1286, 0.4374, 0.1286, 0.4374, 0.1286, 0.4374, 0.1286, 0.4374, 0.1286, 0.4374, 0.1286, 0.4374, 0.1286, 0.4374, 0.1286, 0.4374, 0.1286, 0.4374, 0.1286, 0.4374, 0.1286, 0.4374, 0.1286, 0.4374, 0.1286, 0.4371, 0.1284, 0.4374, 0.1284, 0.4374, 0.1285, 0.4373, 0.1285, 0.4374, 0.1286, 0.4374, 0.1286, 0.4374, 0.1286, 0.4374, 0.1286, 0.4374, 0.1286, 0.4374, 0.1286, 0.4374, 0.1286, 0.4374, 0.1286, 0.4374, 0.1286, 0.4374, 0.1286, 0.4374, 0.1286, 0.4374, 0.1286, 0.4374, 0.1286, 0.4374, 0.1286, 0.4374, 0.1286, 0.4374, 0.1286, 0.4374, 0.1286, 0.4374, 0.1286, 0.4374, 0.1286, 0.4374, 0.1286, 0.4374, 0.1286, 0.4374, 0.1286, 0.4374, 0.1286, 0.4374, 0.1286, 0.4374, 0.1286, 0.4374, 0.1286, 0.4374, 0.1286, 0.4374, 0.1286, 0.4374, 0.1286, 0.4374, 0.1286, 0.4374, 0.1286, 0.4374, 0.1286, 0.4374, 0.1286, 0.4374, 0.1286, 0.4374, 0.1286, 0.4374, 0.1286, 0.4374, 0.1286, 0.4374, 0.1286, 0.4374, 0.1286, 0.4374, 0.1286, 0.4374, 0.1286, 0.4374, 0.1286, 0.4374, 0.1286, 0.4374, 0.1286, 0.4374, 0.1286, 0.4374, 0.1286, 0.4374, 0.1286, 0.4374, 0.1286, 0.4374, 0.1286, 0.4374, 0.1286, 0.4374, 0.1286, 0.4374, 0.1286, 0.4374, 0.1286, 0.4374, 0.1286, 0.4374, 0.1286, 0.4374, 0.1286, 0.4374, 0.1286, 0.4374, 0.1286, 0.4374, 0.1286, 0.4374, 0.1286, 0.4374, 0.1286, 0.4374, 0.1286, 0.4374, 0.1286, 0.4374, 0.1286, 0.4374, 0.1286, 0.4374, 0.1286, 0.4374, 0.1286, 0.4374, 0.1286, 0.4374, 0.1286, 0.4374, 0.1286, 0.4374, 0.1286, 0.4374, 0.1286, 0.4374, 0.1286, 0.4374, 0.1286, 0.4374, 0.1286, 0.4374, 0.1286, 0.4374, 0.1286, 0.4373, 0.1286, 0.4373, 0.1287, 0.4373, 0.1285, 0.4374, 0.1287, 0.4373, 0.1286, 0.4374, 0.1286, 0.4374, 0.1286, 0.4374, 0.1286, 0.4374, 0.1286, 0.4374, 0.1286, 0.4374, 0.1286, 0.4375, 0.1286, 0.4375, 0.1286, 0.4374, 0.1286, 0.4374, 0.1286, 0.4374, 0.1287, 0.4375, 0.1286, 0.4375, 0.1287, 0.4374, 0.1287, 0.4375, 0.1286, 0.4374, 0.1286, 0.4374, 0.1285, 0.4375, 0.1285, 0.4374, 0.1286, 0.4374, 0.1286, 0.4374, 0.1286, 0.4374, 0.1286, 0.4374, 0.1286, 0.4374, 0.1286, 0.4375, 0.1286, 0.4374, 0.1287, 0.4375, 0.1285, 0.4375, 0.1287, 0.4375, 0.1286, 0.4375, 0.1286, 0.4373, 0.1285, 0.4374, 0.1285, 0.4374, 0.1286, 0.4374, 0.1286, 0.4374, 0.1287, 0.4373, 0.1287, 0.4373, 0.1286, 0.4374, 0.1287, 0.4374, 0.1286, 0.4374, 0.1286, 0.4373, 0.1286, 0.4374, 0.1286, 0.4374, 0.1286, 0.4374, 0.1286, 0.4374, 0.1286, 0.4374, 0.1286, 0.4374, 0.1286, 0.4374, 0.1286, 0.4374, 0.1286, 0.4374, 0.1286, 0.4374, 0.1286, 0.4374, 0.1286, 0.4374, 0.1286, 0.4374, 0.1286, 0.4374, 0.1286, 0.4374, 0.1286, 0.4374, 0.1286, 0.4374, 0.1286, 0.4374, 0.1286, 0.4374, 0.1286, 0.4374, 0.1286, 0.4374, 0.1286, 0.4374, 0.1286, 0.4374, 0.1286, 0.4374, 0.1286, 0.4374, 0.1286, 0.4374, 0.1286, 0.4374, 0.1286, 0.4374, 0.1286, 0.4374, 0.1286, 0.4374, 0.1286, 0.4374, 0.1286, 0.4374, 0.1286, 0.4374, 0.1286, 0.4374, 0.1286, 0.4374, 0.1286, 0.4374, 0.1286, 0.4374, 0.1286, 0.4374, 0.1286, 0.4374, 0.1286, 0.4374, 0.1286, 0.4374, 0.1286, 0.4374, 0.1286, 0.4374, 0.1286, 0.4374, 0.1286, 0.4374, 0.1286, 0.4374, 0.1286, 0.4374, 0.1286, 0.4374, 0.1286, 0.4374, 0.1286, 0.4374, 0.1286, 0.4374, 0.1286, 0.4374, 0.1286, 0.4374, 0.1286, 0.4374, 0.1286, 0.4374, 0.1286, 0.4374, 0.1286, 0.4374, 0.1286, 0.4374, 0.1286, 0.4374, 0.1286, 0.4374, 0.1286, 0.4374, 0.1286, 0.4374, 0.1286, 0.4374, 0.1286, 0.4374, 0.1286, 0.4374, 0.1286, 0.4374, 0.1286, 0.4374, 0.1286, 0.4374, 0.1286, 0.4374, 0.1286, 0.4374, 0.1286, 0.4374, 0.1286, 0.4374, 0.1286, 0.4374, 0.1286, 0.4374, 0.1286, 0.4374, 0.1286, 0.4374, 0.1286, 0.4374, 0.1286, 0.4374, 0.1286, 0.4374, 0.1286, 0.4374, 0.1286, 0.4374, 0.1286, 0.4374, 0.1286, 0.4374, 0.1286, 0.4374, 0.1286, 0.4374, 0.1286, 0.4374, 0.1286, 0.4374, 0.1286, 0.4374, 0.1286, 0.4374, 0.1286, 0.4374, 0.1286, 0.4374, 0.1286, 0.4374, 0.1286, 0.4374, 0.1286, 0.4374, 0.1286, 0.4374, 0.1286, 0.4374, 0.1286, 0.4374, 0.1286, 0.7558, 0.903, 0.7557, 0.9032, 0.7554, 0.9031, 0.7555, 0.903, 0.4376, 0.1276, 0.4375, 0.1279, 0.4374, 0.1278, 0.4374, 0.1276, 0.7554, 0.903, 0.7555, 0.9029, 0.7555, 0.903, 0.7555, 0.903, 0.7557, 0.9033, 0.7556, 0.9033, 0.7554, 0.9031, 0.7554, 0.9031, 0.7558, 0.9027, 0.7558, 0.9029, 0.7555, 0.903, 0.7555, 0.9029, 0.4374, 0.1279, 0.4373, 0.128, 0.4373, 0.128, 0.4373, 0.1279, 0.4375, 0.1282, 0.4374, 0.1279, 0.4375, 0.1279, 0.4376, 0.1282, 0.4375, 0.1274, 0.4377, 0.1272, 0.4378, 0.1273, 0.4377, 0.1274, 0.4379, 0.127, 0.4382, 0.1268, 0.4382, 0.1269, 0.438, 0.1271, 0.4384, 0.1267, 0.4387, 0.1268, 0.4384, 0.1269, 0.4384, 0.1268, 0.4377, 0.1284, 0.4375, 0.1282, 0.4375, 0.1282, 0.4376, 0.1282, 0.4375, 0.1274, 0.4377, 0.1274, 0.4374, 0.1275, 0.4374, 0.1274, 0.7562, 0.9025, 0.7562, 0.9025, 0.7562, 0.9025, 0.4382, 0.1268, 0.4384, 0.1268, 0.4384, 0.1269, 0.4382, 0.1269, 0.438, 0.1271, 0.4382, 0.1269, 0.4383, 0.1271, 0.4381, 0.1273, 0.4384, 0.1269, 0.4387, 0.1268, 0.4385, 0.127, 0.4377, 0.1284, 0.4376, 0.1282, 0.4377, 0.1281, 0.4376, 0.1276, 0.4377, 0.1274, 0.4379, 0.1277, 0.4378, 0.1278, 0.4379, 0.1272, 0.438, 0.1271, 0.4381, 0.1273, 0.4381, 0.1274, 0.4382, 0.1269, 0.4384, 0.1269, 0.4385, 0.127, 0.4383, 0.1271, 0.4376, 0.1282, 0.4375, 0.1279, 0.4378, 0.1279, 0.4377, 0.1281, 0.4377, 0.1274, 0.4378, 0.1273, 0.438, 0.1275, 0.4379, 0.1277, 0.4377, 0.1284, 0.4377, 0.1281, 0.4378, 0.1282, 0.4378, 0.1278, 0.4379, 0.1277, 0.4381, 0.1278, 0.438, 0.1279, 0.4381, 0.1274, 0.4381, 0.1273, 0.4383, 0.1274, 0.4382, 0.1275, 0.4383, 0.1271, 0.4385, 0.127, 0.4385, 0.127, 0.4384, 0.1272, 0.4377, 0.1281, 0.4378, 0.1279, 0.4379, 0.128, 0.4378, 0.1282, 0.4379, 0.1277, 0.438, 0.1275, 0.4382, 0.1276, 0.4381, 0.1278, 0.4381, 0.1273, 0.4383, 0.1271, 0.4384, 0.1272, 0.4383, 0.1274, 0.4385, 0.127, 0.4387, 0.1268, 0.4385, 0.127, 0.4384, 0.1272, 0.4385, 0.127, 0.4386, 0.1271, 0.4386, 0.1273, 0.4378, 0.1282, 0.4379, 0.128, 0.4381, 0.1281, 0.4379, 0.1283, 0.4381, 0.1278, 0.4382, 0.1276, 0.4384, 0.1277, 0.4382, 0.1279, 0.4383, 0.1274, 0.4384, 0.1272, 0.4386, 0.1273, 0.4385, 0.1275, 0.4385, 0.127, 0.4387, 0.1268, 0.4386, 0.1271, 0.4377, 0.1284, 0.4378, 0.1282, 0.4379, 0.1283, 0.438, 0.1279, 0.4381, 0.1278, 0.4382, 0.1279, 0.4382, 0.128, 0.4382, 0.1275, 0.4383, 0.1274, 0.4385, 0.1275, 0.4384, 0.1276, 0.4379, 0.1283, 0.4381, 0.1281, 0.4382, 0.1282, 0.438, 0.1284, 0.4382, 0.1279, 0.4384, 0.1277, 0.4386, 0.1278, 0.4384, 0.1281, 0.4385, 0.1275, 0.4386, 0.1273, 0.4388, 0.1273, 0.4387, 0.1276, 0.4386, 0.1271, 0.4387, 0.1268, 0.4387, 0.1271, 0.4377, 0.1284, 0.4379, 0.1283, 0.438, 0.1284, 0.4382, 0.128, 0.4382, 0.1279, 0.4384, 0.1281, 0.4383, 0.1282, 0.4384, 0.1276, 0.4385, 0.1275, 0.4387, 0.1276, 0.4387, 0.1277, 0.4386, 0.1273, 0.4386, 0.1271, 0.4387, 0.1271, 0.4388, 0.1273, 0.4387, 0.1271, 0.4387, 0.1268, 0.4389, 0.127, 0.4377, 0.1284, 0.438, 0.1284, 0.438, 0.1285, 0.4383, 0.1282, 0.4384, 0.1281, 0.4386, 0.1283, 0.4385, 0.1284, 0.4387, 0.1277, 0.4387, 0.1276, 0.439, 0.1276, 0.439, 0.1278, 0.4388, 0.1273, 0.4387, 0.1271, 0.4389, 0.127, 0.439, 0.1273, 0.438, 0.1284, 0.4382, 0.1282, 0.4383, 0.1285, 0.438, 0.1285, 0.4384, 0.1281, 0.4386, 0.1278, 0.4389, 0.128, 0.4386, 0.1283, 0.4387, 0.1276, 0.4388, 0.1273, 0.439, 0.1273, 0.439, 0.1276, 0.4378, 0.1271, 0.4378, 0.1271, 0.4375, 0.1271, 0.4377, 0.127, 0.4378, 0.1271, 0.4378, 0.1271, 0.438, 0.1271, 0.4379, 0.1272, 0.4378, 0.1272, 0.4378, 0.1272, 0.4378, 0.1273, 0.4377, 0.1272, 0.4378, 0.1271, 0.4378, 0.1271, 0.4378, 0.1269, 0.4379, 0.127, 0.7562, 0.9025, 0.7561, 0.9026, 0.7562, 0.9025, 0.7561, 0.9025, 0.7562, 0.9025, 0.7562, 0.9025, 0.7561, 0.9025, 0.7561, 0.9025, 0.7562, 0.9025, 0.4382, 0.1282, 0.4383, 0.1282, 0.4385, 0.1284, 0.4383, 0.1285, 0.4381, 0.1281, 0.4382, 0.128, 0.4383, 0.1282, 0.4382, 0.1282, 0.4379, 0.128, 0.438, 0.1279, 0.4382, 0.128, 0.4381, 0.1281, 0.4378, 0.1279, 0.4378, 0.1278, 0.438, 0.1279, 0.4379, 0.128, 0.4375, 0.1279, 0.4376, 0.1276, 0.4378, 0.1278, 0.4378, 0.1279, 0.7554, 0.9031, 0.7554, 0.903, 0.7555, 0.903, 0.7554, 0.9031, 0.4377, 0.1274, 0.4376, 0.1276, 0.4374, 0.1276, 0.4374, 0.1275, 0.7558, 0.9029, 0.7558, 0.903, 0.7555, 0.903, 0.7555, 0.903, 0.7554, 0.9031, 0.7554, 0.903, 0.7554, 0.903, 0.7554, 0.9031, 0.7561, 0.9026, 0.7561, 0.9025, 0.7562, 0.9025, 0.4378, 0.1271, 0.4378, 0.1271, 0.4379, 0.127, 0.438, 0.1271, 0.4378, 0.1271, 0.4378, 0.1272, 0.4377, 0.1272, 0.4375, 0.1271, 0.4381, 0.1267, 0.4384, 0.1267, 0.4384, 0.1268, 0.4382, 0.1268, 0.7562, 0.9025, 0.7562, 0.9025, 0.7562, 0.9025, 0.4374, 0.1272, 0.4375, 0.1274, 0.4374, 0.1274, 0.4373, 0.1273, 0.4378, 0.1269, 0.4381, 0.1267, 0.4382, 0.1268, 0.4379, 0.127, 0.4374, 0.1272, 0.4375, 0.1271, 0.4377, 0.1272, 0.4375, 0.1274, 0.4375, 0.1282, 0.4373, 0.128, 0.4374, 0.1279, 0.4375, 0.1282, 0.4375, 0.1279, 0.4374, 0.1279, 0.4373, 0.1279, 0.4374, 0.1278, 0.7557, 0.9027, 0.7558, 0.9027, 0.7555, 0.9029, 0.7554, 0.9029, 0.7557, 0.9032, 0.7557, 0.9033, 0.7554, 0.9031, 0.7554, 0.9031, 0.7554, 0.903, 0.7554, 0.9029, 0.7555, 0.9029, 0.7554, 0.903, 0.7561, 0.9025, 0.7561, 0.9025, 0.7562, 0.9025, 0.7562, 0.9025, 0.7562, 0.9025, 0.7562, 0.9025, 0.4378, 0.1272, 0.4378, 0.1271, 0.4379, 0.1272, 0.4378, 0.1273, 0.4378, 0.1271, 0.4378, 0.1271, 0.4377, 0.127, 0.4378, 0.1269, 0.4386, 0.1278, 0.4387, 0.1277, 0.439, 0.1278, 0.4389, 0.128, 0.4384, 0.1277, 0.4384, 0.1276, 0.4387, 0.1277, 0.4386, 0.1278, 0.4382, 0.1276, 0.4382, 0.1275, 0.4384, 0.1276, 0.4384, 0.1277, 0.438, 0.1275, 0.4381, 0.1274, 0.4382, 0.1275, 0.4382, 0.1276, 0.4378, 0.1273, 0.4379, 0.1272, 0.4381, 0.1274, 0.438, 0.1275])
me_sphere.materials.append(mat_atlascarrier)
me_sphere.materials.append(mat_emitter)
me_sphere.use_remesh_preserve_volume = False
me_sphere.use_remesh_preserve_attributes = False
me_sphere.use_mirror_vertex_groups = False
me_sphere.update()

# ---- objects
ob_kj_zl_unit_01_001 = bpy.data.objects.new('KJ_ZL_Unit_01.001', me_sphere_001)
ob_kj_zl_unit_01 = bpy.data.objects.new('KJ_ZL_Unit_01', me_sphere)

# ---- transforms, parenting, visibility, modifiers, constraints
ob_kj_zl_unit_01_001.location = (0.0, 0.0, 0.0)
ob_kj_zl_unit_01_001.lineart.crease_threshold = 0.0
_m = ob_kj_zl_unit_01_001.modifiers.new('Mirror', 'MIRROR')
_m.use_clip = True
ob_kj_zl_unit_01.location = (0.0, 0.0, 0.0)
ob_kj_zl_unit_01.lineart.crease_threshold = 0.0
_m = ob_kj_zl_unit_01.modifiers.new('Mirror', 'MIRROR')
_m.use_clip = True

# ---- collection membership
col_collection_1.objects.link(ob_kj_zl_unit_01_001)
col_collection_1.objects.link(ob_kj_zl_unit_01)

# ---- scene / render settings (as saved in the file)
scene.frame_start = 1; scene.frame_end = 250; scene.frame_set(39)
scene.render.engine = 'CYCLES'
scene.render.resolution_percentage = 50
scene.render.dither_intensity = 0.0
scene.cycles.use_denoising = False
scene.cycles.samples = 128
scene.cycles.sampling_pattern = 'TABULATED_SOBOL'
scene.cycles.use_adaptive_sampling = False
scene.cycles.use_light_tree = False
scene.cycles.blur_glossy = 0.0
scene.cycles.sample_clamp_indirect = 0.0
scene.view_settings.view_transform = 'Standard'
bpy.context.view_layer.update()

# ---- added for rendering (the .blend has no active camera): camera
cam_auto = bpy.data.cameras.new('AutoCamera')
cam_auto.lens = 50.0
cam_auto.sensor_width = 36.0
cam_auto.clip_end = 1000.0
ob_auto_camera = bpy.data.objects.new('AutoCamera', cam_auto)
scene.collection.objects.link(ob_auto_camera)
ob_auto_camera.location = (7.16224, -8.56878, 6.32058)
ob_auto_camera.rotation_euler = (1.09748, -7.21219e-08, 0.694738)
scene.camera = ob_auto_camera
bpy.context.view_layer.update()
